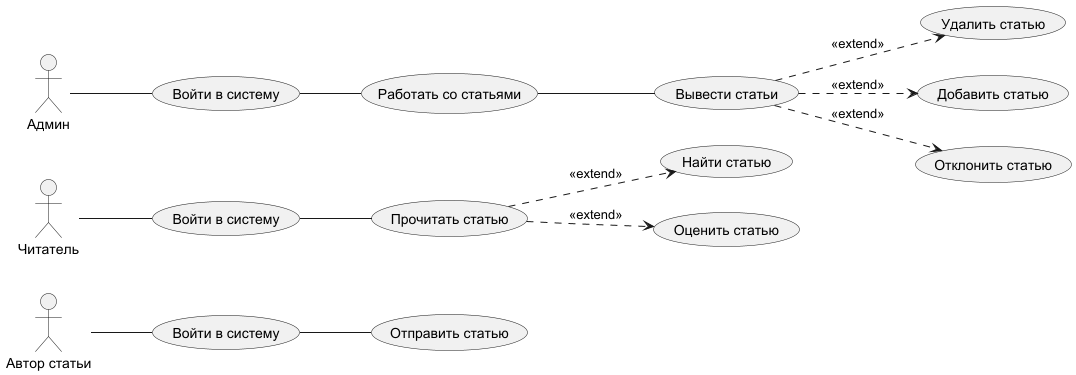

The diagram above was rendered by PlantUML. Its source (embedded in the PNG):
@startuml
left to right direction
skinparam packageStyle rectangle
actor "Автор статьи" as User
    usecase "Войти в систему" as UC_Login
    usecase "Отправить статью" as UC_Send
actor "Читатель" as User2
    usecase "Войти в систему" as UC_Login2
    usecase "Вывести статьи" as UC_Vivod
    usecase "Прочитать статью" as UC_Read
    usecase "Найти статью" as UC_Find
    usecase "Оценить статью" as UC_Rate
actor "Админ" as User3
    usecase "Войти в систему" as UC_Login3
    usecase "Работать со статьями" as UC_Work
    usecase "Удалить статью" as UC_Del
    usecase "Добавить статью" as UC_Dob
    usecase "Отклонить статью" as UC_Den
User -- UC_Login
UC_Login -- UC_Send
User2 -- UC_Login2
UC_Login2 -- UC_Read
UC_Read ..> UC_Find: <<extend>>
UC_Read ..> UC_Rate: <<extend>>
User3 -- UC_Login3
UC_Login3 -- UC_Work
UC_Work -- UC_Vivod
UC_Vivod ..> UC_Del: <<extend>>
UC_Vivod ..> UC_Den: <<extend>>
UC_Vivod ..> UC_Dob: <<extend>>

@enduml